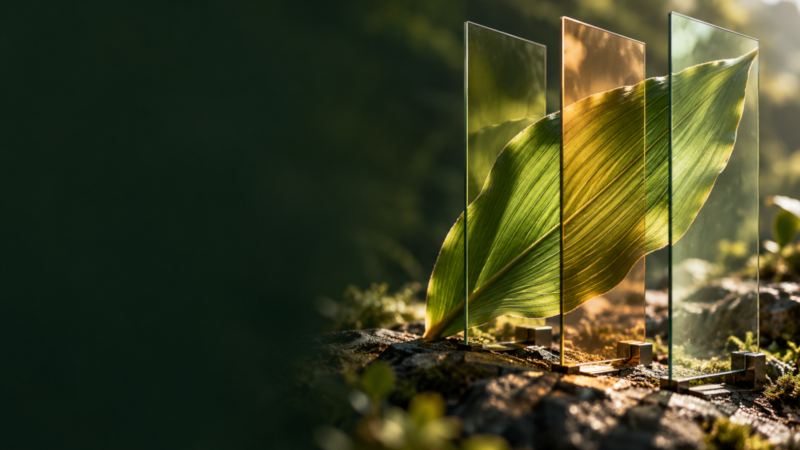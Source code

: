# Source: spectrum-optics-wide.blend  (saved by Blender 4.3.34; exported with 4.5.12 LTS)
import bpy
from mathutils import Matrix  # noqa: F401  (used for matrix-valued properties, if any)

bpy.ops.wm.read_factory_settings(use_empty=True)
scene = bpy.context.scene
scene.name = 'Scene'

# ---- collections
col_collection = bpy.data.collections.new('Collection'); scene.collection.children.link(col_collection)

# ---- images (referenced by path relative to the original .blend; pixels are not part of the script)
import os
ASSET_DIR = os.environ.get("B2B_ASSET_DIR", "")  # directory of the original .blend (textures are referenced by path, not embedded)
HERE = os.path.dirname(os.path.abspath(__file__))  # packed textures are extracted next to this script under _unpacked/

def load_image(name, relpath, width, height, colorspace="sRGB"):
    """Load a texture the original file referenced (path relative to the .blend, or extracted next to this script)."""
    p = next((c for c in (os.path.join(HERE, relpath), os.path.join(ASSET_DIR, relpath)) if relpath and os.path.exists(c)), "")
    if p:
        img = bpy.data.images.load(p, check_existing=True)
        img.name = name
    else:  # same state as the original file: an image datablock whose file is absent (Cycles renders it pink)
        img = bpy.data.images.new(name, width, height)
        img.source = "FILE"
        img.filepath = "//" + (relpath or name)
    img.colorspace_settings.name = colorspace
    return img
img_spectrum_optics_png = load_image('spectrum-optics.png', '_unpacked/spectrum-optics.11d492ba.png', 1672, 941, 'sRGB')

# ---- materials (node trees are filled in below, after node groups)
mat_spectrum_optics___original_color_managed_composite = bpy.data.materials.new('spectrum-optics / original color-managed composite')

# ---- material node trees
mat_spectrum_optics___original_color_managed_composite.use_nodes = True; mat_spectrum_optics___original_color_managed_composite.node_tree.nodes.clear()
_N = mat_spectrum_optics___original_color_managed_composite.node_tree.nodes; _L = mat_spectrum_optics___original_color_managed_composite.node_tree.links
n0 = _N.new('ShaderNodeOutputMaterial'); n0.name = 'Material Output'; n0.location = (0, 0)
n1 = _N.new('ShaderNodeEmission'); n1.name = 'Emission'; n1.location = (0, 0)
n2 = _N.new('ShaderNodeTexImage'); n2.name = 'Image Texture'; n2.location = (0, 0)
n2.image = img_spectrum_optics_png
_L.new(n2.outputs[0], n1.inputs[0])
_L.new(n1.outputs[0], n0.inputs[0])
n0.is_active_output = True

# ---- world
world_world = bpy.data.worlds.new('World'); scene.world = world_world
world_world.use_nodes = True; world_world.node_tree.nodes.clear()
_N = world_world.node_tree.nodes; _L = world_world.node_tree.links
n0 = _N.new('ShaderNodeOutputWorld'); n0.name = 'World Output'; n0.location = (300, 300)
n1 = _N.new('ShaderNodeBackground'); n1.name = 'Background'; n1.location = (10, 300)
n1.inputs[0].default_value = (0.05088, 0.05088, 0.05088, 1.0)
_L.new(n1.outputs[0], n0.inputs[0])
n0.is_active_output = True
world_world.color = (0.05088, 0.05088, 0.05088)
world_world.sun_shadow_jitter_overblur = 0.0

# ---- cameras
cam_stage_specific_composition_camera_001 = bpy.data.cameras.new('Stage-specific composition camera.001')
cam_stage_specific_composition_camera_001.type = 'ORTHO'
cam_stage_specific_composition_camera_001.clip_end = 100.0
cam_stage_specific_composition_camera_001.ortho_scale = 15.63

# ---- meshes
me_plane_001 = bpy.data.meshes.new('Plane.001')
me_plane_001.from_pydata([(-1.0, -1.0, 0.0), (1.0, -1.0, 0.0), (-1.0, 1.0, 0.0), (1.0, 1.0, 0.0)], [], [(0, 1, 3, 2)])
_uv = me_plane_001.uv_layers.new(name='UVMap')
_uv.uv.foreach_set('vector', [0.0, 0.0, 1.0, 0.0, 1.0, 1.0, 0.0, 1.0])
me_plane_001.materials.append(mat_spectrum_optics___original_color_managed_composite)
me_plane_001.update()

# ---- objects
ob_original_conceptual_photographic_plate = bpy.data.objects.new('Original conceptual photographic plate', me_plane_001)
ob_stage_specific_composition_camera = bpy.data.objects.new('Stage-specific composition camera', cam_stage_specific_composition_camera_001)

# ---- transforms, parenting, visibility, modifiers, constraints
ob_original_conceptual_photographic_plate.location = (0.0, 0.0, 0.0)
ob_original_conceptual_photographic_plate.rotation_euler = (1.571, 0.0, 0.0)
ob_original_conceptual_photographic_plate.scale = (8.0, 4.502, 1.0)
ob_stage_specific_composition_camera.location = (0.0, -12.0, 0.0)
ob_stage_specific_composition_camera.rotation_euler = (1.571, -0.0, 0.0)

# ---- collection membership
col_collection.objects.link(ob_original_conceptual_photographic_plate)
col_collection.objects.link(ob_stage_specific_composition_camera)

# ---- scene / render settings (as saved in the file)
scene.camera = ob_stage_specific_composition_camera
scene.frame_start = 1; scene.frame_end = 32; scene.frame_set(1)
scene.render.engine = 'CYCLES'
scene.render.resolution_x = 1280
scene.render.resolution_y = 720
scene.render.fps = 12
scene.cycles.use_denoising = False
scene.cycles.samples = 1
scene.cycles.max_bounces = 1
scene.view_settings.view_transform = 'Standard'
bpy.context.view_layer.update()

